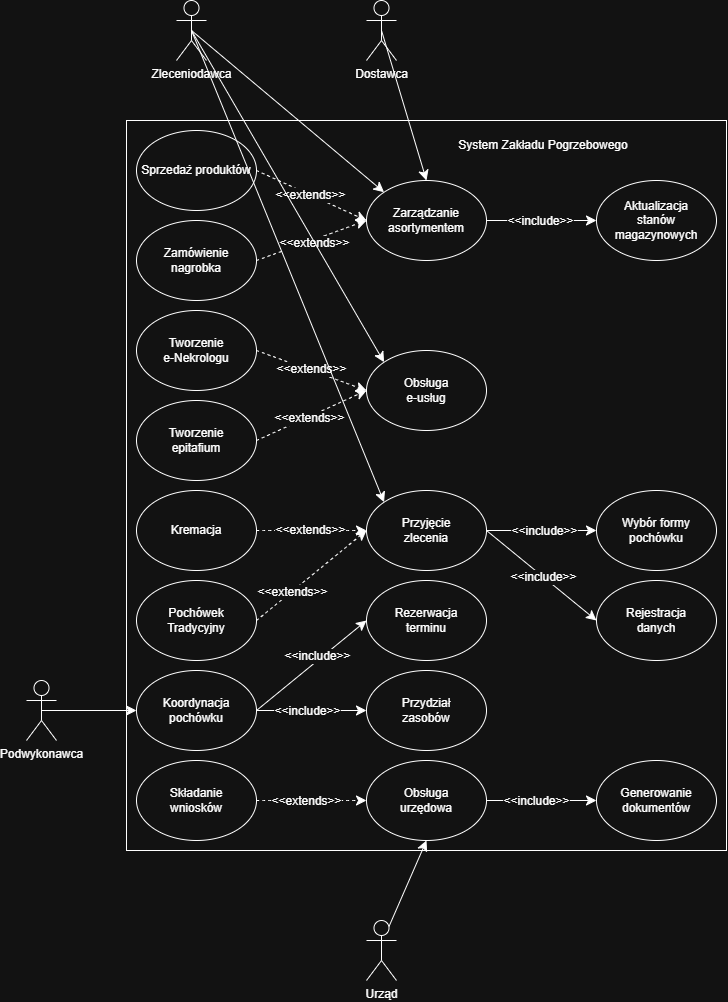

The diagram above was exported from draw.io. Its source (the exported page's mxGraphModel, read from the mxfile embedded in the PNG):
<mxGraphModel dx="2037" dy="1073" grid="1" gridSize="10" guides="1" tooltips="1" connect="1" arrows="1" fold="1" page="1" pageScale="1" pageWidth="827" pageHeight="1169" math="0" shadow="0">
  <root>
    <mxCell id="0" />
    <mxCell id="1" parent="0" />
    <mxCell id="US6N6t0yuUdLer-4ADhF-24" parent="1" style="rounded=0;whiteSpace=wrap;html=1;" value="" vertex="1">
      <mxGeometry height="730" width="600" x="150" y="240" as="geometry" />
    </mxCell>
    <mxCell id="US6N6t0yuUdLer-4ADhF-65" edge="1" parent="1" source="US6N6t0yuUdLer-4ADhF-25" style="edgeStyle=none;curved=1;rounded=0;orthogonalLoop=1;jettySize=auto;html=1;exitX=1;exitY=0.5;exitDx=0;exitDy=0;fontSize=12;startSize=8;endSize=8;dashed=1;">
      <mxGeometry relative="1" as="geometry">
        <mxPoint x="390" y="340" as="targetPoint" />
      </mxGeometry>
    </mxCell>
    <mxCell id="US6N6t0yuUdLer-4ADhF-66" connectable="0" parent="US6N6t0yuUdLer-4ADhF-65" style="edgeLabel;html=1;align=center;verticalAlign=middle;resizable=0;points=[];fontSize=12;" value="&amp;lt;&amp;lt;extends&amp;gt;&amp;gt;" vertex="1">
      <mxGeometry relative="1" x="-0.0219" as="geometry">
        <mxPoint as="offset" />
      </mxGeometry>
    </mxCell>
    <mxCell id="US6N6t0yuUdLer-4ADhF-25" parent="1" style="ellipse;whiteSpace=wrap;html=1;" value="Sprzedaż produktów" vertex="1">
      <mxGeometry height="80" width="120" x="160" y="250" as="geometry" />
    </mxCell>
    <mxCell id="US6N6t0yuUdLer-4ADhF-63" edge="1" parent="1" source="US6N6t0yuUdLer-4ADhF-26" style="edgeStyle=none;curved=1;rounded=0;orthogonalLoop=1;jettySize=auto;html=1;exitX=1;exitY=0.5;exitDx=0;exitDy=0;entryX=0;entryY=0.5;entryDx=0;entryDy=0;fontSize=12;startSize=8;endSize=8;dashed=1;" target="US6N6t0yuUdLer-4ADhF-57">
      <mxGeometry relative="1" as="geometry" />
    </mxCell>
    <mxCell id="US6N6t0yuUdLer-4ADhF-64" connectable="0" parent="US6N6t0yuUdLer-4ADhF-63" style="edgeLabel;html=1;align=center;verticalAlign=middle;resizable=0;points=[];fontSize=12;" value="&amp;lt;&amp;lt;extends&amp;gt;&amp;gt;" vertex="1">
      <mxGeometry relative="1" x="0.0365" y="-3" as="geometry">
        <mxPoint as="offset" />
      </mxGeometry>
    </mxCell>
    <mxCell id="US6N6t0yuUdLer-4ADhF-26" parent="1" style="ellipse;whiteSpace=wrap;html=1;" value="Zamówienie nagrobka" vertex="1">
      <mxGeometry height="80" width="120" x="160" y="340" as="geometry" />
    </mxCell>
    <mxCell id="US6N6t0yuUdLer-4ADhF-61" edge="1" parent="1" source="US6N6t0yuUdLer-4ADhF-27" style="edgeStyle=none;curved=1;rounded=0;orthogonalLoop=1;jettySize=auto;html=1;exitX=1;exitY=0.5;exitDx=0;exitDy=0;fontSize=12;startSize=8;endSize=8;dashed=1;">
      <mxGeometry relative="1" as="geometry">
        <mxPoint x="390" y="510" as="targetPoint" />
      </mxGeometry>
    </mxCell>
    <mxCell id="US6N6t0yuUdLer-4ADhF-62" connectable="0" parent="US6N6t0yuUdLer-4ADhF-61" style="edgeLabel;html=1;align=center;verticalAlign=middle;resizable=0;points=[];fontSize=12;" value="&amp;lt;&amp;lt;extends&amp;gt;&amp;gt;" vertex="1">
      <mxGeometry relative="1" x="-0.0219" y="1" as="geometry">
        <mxPoint as="offset" />
      </mxGeometry>
    </mxCell>
    <mxCell id="US6N6t0yuUdLer-4ADhF-27" parent="1" style="ellipse;whiteSpace=wrap;html=1;" value="Tworzenie&lt;div&gt;e-Nekrologu&lt;/div&gt;" vertex="1">
      <mxGeometry height="80" width="120" x="160" y="430" as="geometry" />
    </mxCell>
    <mxCell id="US6N6t0yuUdLer-4ADhF-59" edge="1" parent="1" source="US6N6t0yuUdLer-4ADhF-28" style="edgeStyle=none;curved=1;rounded=0;orthogonalLoop=1;jettySize=auto;html=1;exitX=1;exitY=0.5;exitDx=0;exitDy=0;entryX=0;entryY=0.5;entryDx=0;entryDy=0;fontSize=12;startSize=8;endSize=8;dashed=1;" target="US6N6t0yuUdLer-4ADhF-58">
      <mxGeometry relative="1" as="geometry" />
    </mxCell>
    <mxCell id="US6N6t0yuUdLer-4ADhF-60" connectable="0" parent="US6N6t0yuUdLer-4ADhF-59" style="edgeLabel;html=1;align=center;verticalAlign=middle;resizable=0;points=[];fontSize=12;" value="&amp;lt;&amp;lt;extends&amp;gt;&amp;gt;" vertex="1">
      <mxGeometry relative="1" x="-0.0438" y="-1" as="geometry">
        <mxPoint as="offset" />
      </mxGeometry>
    </mxCell>
    <mxCell id="US6N6t0yuUdLer-4ADhF-28" parent="1" style="ellipse;whiteSpace=wrap;html=1;" value="Tworzenie&lt;div&gt;epitafium&lt;/div&gt;" vertex="1">
      <mxGeometry height="80" width="120" x="160" y="520" as="geometry" />
    </mxCell>
    <mxCell id="US6N6t0yuUdLer-4ADhF-46" edge="1" parent="1" source="US6N6t0yuUdLer-4ADhF-29" style="edgeStyle=none;curved=1;rounded=0;orthogonalLoop=1;jettySize=auto;html=1;exitX=1;exitY=0.5;exitDx=0;exitDy=0;fontSize=12;startSize=8;endSize=8;dashed=1;" target="US6N6t0yuUdLer-4ADhF-43">
      <mxGeometry relative="1" as="geometry" />
    </mxCell>
    <mxCell id="US6N6t0yuUdLer-4ADhF-47" connectable="0" parent="US6N6t0yuUdLer-4ADhF-46" style="edgeLabel;html=1;align=center;verticalAlign=middle;resizable=0;points=[];fontSize=12;" value="&amp;lt;&amp;lt;extends&amp;gt;&amp;gt;" vertex="1">
      <mxGeometry relative="1" x="-0.0364" y="1" as="geometry">
        <mxPoint as="offset" />
      </mxGeometry>
    </mxCell>
    <mxCell id="US6N6t0yuUdLer-4ADhF-29" parent="1" style="ellipse;whiteSpace=wrap;html=1;" value="Kremacja" vertex="1">
      <mxGeometry height="80" width="120" x="160" y="610" as="geometry" />
    </mxCell>
    <mxCell id="US6N6t0yuUdLer-4ADhF-44" edge="1" parent="1" source="US6N6t0yuUdLer-4ADhF-30" style="edgeStyle=none;curved=1;rounded=0;orthogonalLoop=1;jettySize=auto;html=1;exitX=1;exitY=0.5;exitDx=0;exitDy=0;entryX=0;entryY=0.5;entryDx=0;entryDy=0;fontSize=12;startSize=8;endSize=8;dashed=1;" target="US6N6t0yuUdLer-4ADhF-43">
      <mxGeometry relative="1" as="geometry" />
    </mxCell>
    <mxCell id="US6N6t0yuUdLer-4ADhF-45" connectable="0" parent="US6N6t0yuUdLer-4ADhF-44" style="edgeLabel;html=1;align=center;verticalAlign=middle;resizable=0;points=[];fontSize=12;" value="&amp;lt;&amp;lt;extends&amp;gt;&amp;gt;" vertex="1">
      <mxGeometry relative="1" x="-0.3495" as="geometry">
        <mxPoint as="offset" />
      </mxGeometry>
    </mxCell>
    <mxCell id="US6N6t0yuUdLer-4ADhF-30" parent="1" style="ellipse;whiteSpace=wrap;html=1;" value="Pochówek&lt;div&gt;Tradycyjny&lt;/div&gt;" vertex="1">
      <mxGeometry height="80" width="120" x="160" y="700" as="geometry" />
    </mxCell>
    <mxCell id="US6N6t0yuUdLer-4ADhF-41" edge="1" parent="1" source="US6N6t0yuUdLer-4ADhF-32" style="edgeStyle=none;curved=1;rounded=0;orthogonalLoop=1;jettySize=auto;html=1;exitX=1;exitY=0.5;exitDx=0;exitDy=0;entryX=0;entryY=0.5;entryDx=0;entryDy=0;fontSize=12;startSize=8;endSize=8;" target="US6N6t0yuUdLer-4ADhF-36">
      <mxGeometry relative="1" as="geometry" />
    </mxCell>
    <mxCell id="US6N6t0yuUdLer-4ADhF-42" connectable="0" parent="US6N6t0yuUdLer-4ADhF-41" style="edgeLabel;html=1;align=center;verticalAlign=middle;resizable=0;points=[];fontSize=12;" value="&amp;lt;&amp;lt;include&amp;gt;&amp;gt;" vertex="1">
      <mxGeometry relative="1" x="0.3624" y="-2" as="geometry">
        <mxPoint x="-16" y="5" as="offset" />
      </mxGeometry>
    </mxCell>
    <mxCell id="US6N6t0yuUdLer-4ADhF-32" parent="1" style="ellipse;whiteSpace=wrap;html=1;" value="Koordynacja&lt;div&gt;pochówku&lt;/div&gt;" vertex="1">
      <mxGeometry height="80" width="120" x="160" y="790" as="geometry" />
    </mxCell>
    <mxCell id="US6N6t0yuUdLer-4ADhF-33" parent="1" style="ellipse;whiteSpace=wrap;html=1;" value="Składanie&lt;div&gt;wniosków&lt;/div&gt;" vertex="1">
      <mxGeometry height="80" width="120" x="160" y="880" as="geometry" />
    </mxCell>
    <mxCell id="US6N6t0yuUdLer-4ADhF-49" edge="1" parent="1" source="US6N6t0yuUdLer-4ADhF-34" style="edgeStyle=none;curved=1;rounded=0;orthogonalLoop=1;jettySize=auto;html=1;exitX=1;exitY=0.5;exitDx=0;exitDy=0;entryX=0;entryY=0.5;entryDx=0;entryDy=0;fontSize=12;startSize=8;endSize=8;" target="US6N6t0yuUdLer-4ADhF-48">
      <mxGeometry relative="1" as="geometry" />
    </mxCell>
    <mxCell id="US6N6t0yuUdLer-4ADhF-50" connectable="0" parent="US6N6t0yuUdLer-4ADhF-49" style="edgeLabel;html=1;align=center;verticalAlign=middle;resizable=0;points=[];fontSize=12;" value="&amp;lt;&amp;lt;include&amp;gt;&amp;gt;" vertex="1">
      <mxGeometry relative="1" x="0.2" y="-3" as="geometry">
        <mxPoint x="-16" y="-3" as="offset" />
      </mxGeometry>
    </mxCell>
    <mxCell id="US6N6t0yuUdLer-4ADhF-34" parent="1" style="ellipse;whiteSpace=wrap;html=1;" value="Obsługa&lt;div&gt;urzędowa&lt;/div&gt;" vertex="1">
      <mxGeometry height="80" width="120" x="390" y="880" as="geometry" />
    </mxCell>
    <mxCell id="US6N6t0yuUdLer-4ADhF-35" parent="1" style="ellipse;whiteSpace=wrap;html=1;" value="Przydział&lt;div&gt;zasobów&lt;/div&gt;" vertex="1">
      <mxGeometry height="80" width="120" x="390" y="790" as="geometry" />
    </mxCell>
    <mxCell id="US6N6t0yuUdLer-4ADhF-36" parent="1" style="ellipse;whiteSpace=wrap;html=1;" value="Rezerwacja&lt;div&gt;terminu&lt;/div&gt;" vertex="1">
      <mxGeometry height="80" width="120" x="390" y="700" as="geometry" />
    </mxCell>
    <mxCell id="US6N6t0yuUdLer-4ADhF-37" edge="1" parent="1" source="US6N6t0yuUdLer-4ADhF-33" style="endArrow=classic;html=1;rounded=0;fontSize=12;startSize=8;endSize=8;curved=1;exitX=1;exitY=0.5;exitDx=0;exitDy=0;entryX=0;entryY=0.5;entryDx=0;entryDy=0;dashed=1;" target="US6N6t0yuUdLer-4ADhF-34" value="">
      <mxGeometry height="50" relative="1" width="50" as="geometry">
        <mxPoint x="580" y="780" as="sourcePoint" />
        <mxPoint x="290" y="925" as="targetPoint" />
      </mxGeometry>
    </mxCell>
    <mxCell id="US6N6t0yuUdLer-4ADhF-38" connectable="0" parent="US6N6t0yuUdLer-4ADhF-37" style="edgeLabel;html=1;align=center;verticalAlign=middle;resizable=0;points=[];fontSize=12;" value="&amp;lt;&amp;lt;extends&amp;gt;&amp;gt;" vertex="1">
      <mxGeometry relative="1" x="0.3091" y="2" as="geometry">
        <mxPoint x="-22" y="2" as="offset" />
      </mxGeometry>
    </mxCell>
    <mxCell id="US6N6t0yuUdLer-4ADhF-39" edge="1" parent="1" source="US6N6t0yuUdLer-4ADhF-32" style="endArrow=classic;html=1;rounded=0;fontSize=12;startSize=8;endSize=8;curved=1;exitX=1;exitY=0.5;exitDx=0;exitDy=0;" target="US6N6t0yuUdLer-4ADhF-35" value="">
      <mxGeometry height="50" relative="1" width="50" as="geometry">
        <mxPoint x="410" y="650" as="sourcePoint" />
        <mxPoint x="460" y="600" as="targetPoint" />
      </mxGeometry>
    </mxCell>
    <mxCell id="US6N6t0yuUdLer-4ADhF-40" connectable="0" parent="US6N6t0yuUdLer-4ADhF-39" style="edgeLabel;html=1;align=center;verticalAlign=middle;resizable=0;points=[];fontSize=12;" value="&amp;lt;&amp;lt;include&amp;gt;&amp;gt;" vertex="1">
      <mxGeometry relative="1" x="0.2909" y="-1" as="geometry">
        <mxPoint x="-21" y="-1" as="offset" />
      </mxGeometry>
    </mxCell>
    <mxCell id="US6N6t0yuUdLer-4ADhF-52" edge="1" parent="1" source="US6N6t0yuUdLer-4ADhF-43" style="edgeStyle=none;curved=1;rounded=0;orthogonalLoop=1;jettySize=auto;html=1;exitX=1;exitY=0.5;exitDx=0;exitDy=0;fontSize=12;startSize=8;endSize=8;" target="US6N6t0yuUdLer-4ADhF-51">
      <mxGeometry relative="1" as="geometry" />
    </mxCell>
    <mxCell id="US6N6t0yuUdLer-4ADhF-53" connectable="0" parent="US6N6t0yuUdLer-4ADhF-52" style="edgeLabel;html=1;align=center;verticalAlign=middle;resizable=0;points=[];fontSize=12;" value="&amp;lt;&amp;lt;include&amp;gt;&amp;gt;" vertex="1">
      <mxGeometry relative="1" x="0.0364" as="geometry">
        <mxPoint as="offset" />
      </mxGeometry>
    </mxCell>
    <mxCell id="US6N6t0yuUdLer-4ADhF-55" edge="1" parent="1" source="US6N6t0yuUdLer-4ADhF-43" style="edgeStyle=none;curved=1;rounded=0;orthogonalLoop=1;jettySize=auto;html=1;exitX=1;exitY=0.5;exitDx=0;exitDy=0;entryX=0;entryY=0.5;entryDx=0;entryDy=0;fontSize=12;startSize=8;endSize=8;" target="US6N6t0yuUdLer-4ADhF-54">
      <mxGeometry relative="1" as="geometry" />
    </mxCell>
    <mxCell id="US6N6t0yuUdLer-4ADhF-56" connectable="0" parent="US6N6t0yuUdLer-4ADhF-55" style="edgeLabel;html=1;align=center;verticalAlign=middle;resizable=0;points=[];fontSize=12;" value="&amp;lt;&amp;lt;include&amp;gt;&amp;gt;" vertex="1">
      <mxGeometry relative="1" x="0.0198" as="geometry">
        <mxPoint as="offset" />
      </mxGeometry>
    </mxCell>
    <mxCell id="US6N6t0yuUdLer-4ADhF-43" parent="1" style="ellipse;whiteSpace=wrap;html=1;" value="Przyjęcie&lt;div&gt;zlecenia&lt;/div&gt;" vertex="1">
      <mxGeometry height="80" width="120" x="390" y="610" as="geometry" />
    </mxCell>
    <mxCell id="US6N6t0yuUdLer-4ADhF-48" parent="1" style="ellipse;whiteSpace=wrap;html=1;" value="Generowanie&lt;div&gt;dokumentów&lt;/div&gt;" vertex="1">
      <mxGeometry height="80" width="120" x="620" y="880" as="geometry" />
    </mxCell>
    <mxCell id="US6N6t0yuUdLer-4ADhF-51" parent="1" style="ellipse;whiteSpace=wrap;html=1;" value="Wybór formy&lt;div&gt;pochówku&lt;/div&gt;" vertex="1">
      <mxGeometry height="80" width="120" x="620" y="610" as="geometry" />
    </mxCell>
    <mxCell id="US6N6t0yuUdLer-4ADhF-54" parent="1" style="ellipse;whiteSpace=wrap;html=1;" value="Rejestracja&lt;div&gt;danych&lt;/div&gt;" vertex="1">
      <mxGeometry height="80" width="120" x="620" y="700" as="geometry" />
    </mxCell>
    <mxCell id="US6N6t0yuUdLer-4ADhF-68" edge="1" parent="1" source="US6N6t0yuUdLer-4ADhF-57" style="edgeStyle=none;curved=1;rounded=0;orthogonalLoop=1;jettySize=auto;html=1;exitX=1;exitY=0.5;exitDx=0;exitDy=0;entryX=0;entryY=0.5;entryDx=0;entryDy=0;fontSize=12;startSize=8;endSize=8;" target="US6N6t0yuUdLer-4ADhF-67">
      <mxGeometry relative="1" as="geometry" />
    </mxCell>
    <mxCell id="US6N6t0yuUdLer-4ADhF-69" connectable="0" parent="US6N6t0yuUdLer-4ADhF-68" style="edgeLabel;html=1;align=center;verticalAlign=middle;resizable=0;points=[];fontSize=12;" value="&amp;lt;&amp;lt;include&amp;gt;&amp;gt;" vertex="1">
      <mxGeometry relative="1" x="-0.0364" as="geometry">
        <mxPoint as="offset" />
      </mxGeometry>
    </mxCell>
    <mxCell id="US6N6t0yuUdLer-4ADhF-57" parent="1" style="ellipse;whiteSpace=wrap;html=1;" value="Zarządzanie&lt;div&gt;asortymentem&lt;/div&gt;" vertex="1">
      <mxGeometry height="80" width="120" x="390" y="300" as="geometry" />
    </mxCell>
    <mxCell id="US6N6t0yuUdLer-4ADhF-58" parent="1" style="ellipse;whiteSpace=wrap;html=1;" value="Obsługa&lt;div&gt;e-usług&lt;/div&gt;" vertex="1">
      <mxGeometry height="80" width="120" x="390" y="470" as="geometry" />
    </mxCell>
    <mxCell id="US6N6t0yuUdLer-4ADhF-67" parent="1" style="ellipse;whiteSpace=wrap;html=1;" value="Aktualizacja&lt;div&gt;stanów&lt;/div&gt;&lt;div&gt;magazynowych&lt;/div&gt;" vertex="1">
      <mxGeometry height="80" width="120" x="620" y="300" as="geometry" />
    </mxCell>
    <mxCell id="US6N6t0yuUdLer-4ADhF-71" edge="1" parent="1" source="US6N6t0yuUdLer-4ADhF-70" style="edgeStyle=none;curved=1;rounded=0;orthogonalLoop=1;jettySize=auto;html=1;exitX=0.75;exitY=0.1;exitDx=0;exitDy=0;exitPerimeter=0;entryX=0.5;entryY=1;entryDx=0;entryDy=0;fontSize=12;startSize=8;endSize=8;" target="US6N6t0yuUdLer-4ADhF-34">
      <mxGeometry relative="1" as="geometry" />
    </mxCell>
    <mxCell id="US6N6t0yuUdLer-4ADhF-70" parent="1" style="shape=umlActor;verticalLabelPosition=bottom;verticalAlign=top;html=1;outlineConnect=0;" value="Urząd" vertex="1">
      <mxGeometry height="60" width="30" x="390" y="1040" as="geometry" />
    </mxCell>
    <mxCell id="US6N6t0yuUdLer-4ADhF-73" edge="1" parent="1" source="US6N6t0yuUdLer-4ADhF-72" style="edgeStyle=none;curved=1;rounded=0;orthogonalLoop=1;jettySize=auto;html=1;exitX=0.5;exitY=0.5;exitDx=0;exitDy=0;exitPerimeter=0;entryX=0;entryY=0.5;entryDx=0;entryDy=0;fontSize=12;startSize=8;endSize=8;" target="US6N6t0yuUdLer-4ADhF-32">
      <mxGeometry relative="1" as="geometry" />
    </mxCell>
    <mxCell id="US6N6t0yuUdLer-4ADhF-72" parent="1" style="shape=umlActor;verticalLabelPosition=bottom;verticalAlign=top;html=1;outlineConnect=0;" value="Podwykonawca" vertex="1">
      <mxGeometry height="60" width="30" x="50" y="800" as="geometry" />
    </mxCell>
    <mxCell id="US6N6t0yuUdLer-4ADhF-75" edge="1" parent="1" source="US6N6t0yuUdLer-4ADhF-74" style="edgeStyle=none;curved=1;rounded=0;orthogonalLoop=1;jettySize=auto;html=1;exitX=0.5;exitY=0.5;exitDx=0;exitDy=0;exitPerimeter=0;entryX=0.5;entryY=0;entryDx=0;entryDy=0;fontSize=12;startSize=8;endSize=8;" target="US6N6t0yuUdLer-4ADhF-57">
      <mxGeometry relative="1" as="geometry" />
    </mxCell>
    <mxCell id="US6N6t0yuUdLer-4ADhF-74" parent="1" style="shape=umlActor;verticalLabelPosition=bottom;verticalAlign=top;html=1;outlineConnect=0;" value="Dostawca" vertex="1">
      <mxGeometry height="60" width="30" x="390" y="120" as="geometry" />
    </mxCell>
    <mxCell id="US6N6t0yuUdLer-4ADhF-77" edge="1" parent="1" source="US6N6t0yuUdLer-4ADhF-76" style="edgeStyle=none;curved=1;rounded=0;orthogonalLoop=1;jettySize=auto;html=1;exitX=0.5;exitY=0.5;exitDx=0;exitDy=0;exitPerimeter=0;entryX=0;entryY=0;entryDx=0;entryDy=0;fontSize=12;startSize=8;endSize=8;" target="US6N6t0yuUdLer-4ADhF-57">
      <mxGeometry relative="1" as="geometry" />
    </mxCell>
    <mxCell id="US6N6t0yuUdLer-4ADhF-78" edge="1" parent="1" source="US6N6t0yuUdLer-4ADhF-76" style="edgeStyle=none;curved=1;rounded=0;orthogonalLoop=1;jettySize=auto;html=1;exitX=0.5;exitY=0.5;exitDx=0;exitDy=0;exitPerimeter=0;fontSize=12;startSize=8;endSize=8;entryX=0;entryY=0;entryDx=0;entryDy=0;" target="US6N6t0yuUdLer-4ADhF-58">
      <mxGeometry relative="1" as="geometry" />
    </mxCell>
    <mxCell id="US6N6t0yuUdLer-4ADhF-79" edge="1" parent="1" source="US6N6t0yuUdLer-4ADhF-76" style="edgeStyle=none;curved=1;rounded=0;orthogonalLoop=1;jettySize=auto;html=1;exitX=0.5;exitY=0.5;exitDx=0;exitDy=0;exitPerimeter=0;entryX=0;entryY=0;entryDx=0;entryDy=0;fontSize=12;startSize=8;endSize=8;" target="US6N6t0yuUdLer-4ADhF-43">
      <mxGeometry relative="1" as="geometry" />
    </mxCell>
    <mxCell id="US6N6t0yuUdLer-4ADhF-76" parent="1" style="shape=umlActor;verticalLabelPosition=bottom;verticalAlign=top;html=1;outlineConnect=0;" value="Zleceniodawca" vertex="1">
      <mxGeometry height="60" width="30" x="200" y="120" as="geometry" />
    </mxCell>
    <mxCell id="US6N6t0yuUdLer-4ADhF-80" parent="1" style="text;html=1;whiteSpace=wrap;strokeColor=none;fillColor=none;align=center;verticalAlign=middle;rounded=0;" value="System Zakładu Pogrzebowego" vertex="1">
      <mxGeometry height="30" width="206" x="464" y="250" as="geometry" />
    </mxCell>
  </root>
</mxGraphModel>